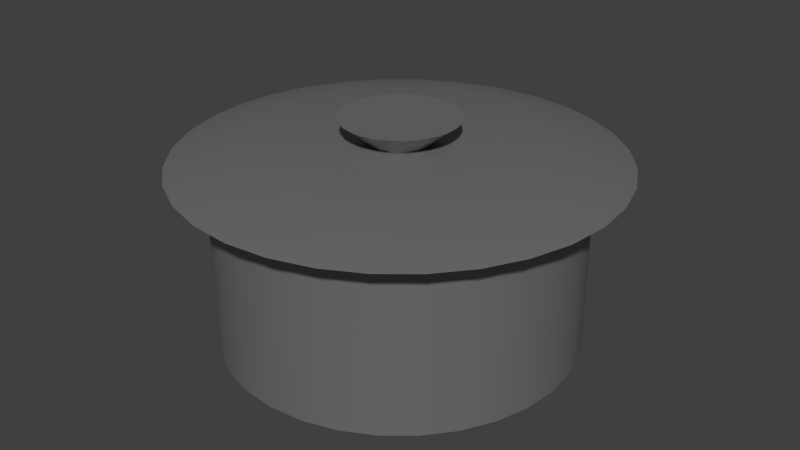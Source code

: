# Source: pot.blend  (saved by Blender 2.70.0; exported with 4.5.12 LTS)
import bpy
from mathutils import Matrix  # noqa: F401  (used for matrix-valued properties, if any)

bpy.ops.wm.read_factory_settings(use_empty=True)
scene = bpy.context.scene
scene.name = 'Scene'

# ---- collections
col_collection_1 = bpy.data.collections.new('Collection 1'); scene.collection.children.link(col_collection_1)

# ---- materials (node trees are filled in below, after node groups)
mat_material = bpy.data.materials.new('Material')
mat_material.alpha_threshold = 0.0
mat_material.diffuse_color = (0.2883, 0.2883, 0.2883, 1.0)
mat_material.roughness = 0.5
mat_material.line_color = (0.0, 0.0, 0.0, 1.0)

# ---- material node trees
mat_material.use_nodes = True; mat_material.node_tree.nodes.clear()
_N = mat_material.node_tree.nodes; _L = mat_material.node_tree.links
n0 = _N.new('ShaderNodeOutputMaterial'); n0.name = 'Material Output'; n0.location = (300, 300)
n1 = _N.new('ShaderNodeMixShader'); n1.name = 'Mix Shader'; n1.location = (110, 300)
n1.inputs[0].default_value = 0.35
n2 = _N.new('ShaderNodeBsdfDiffuse'); n2.name = 'Diffuse BSDF'; n2.location = (-90, 300)
n2.inputs[0].default_value = (0.2079, 0.2079, 0.2079, 1.0)
n3 = _N.new('ShaderNodeBsdfAnisotropic'); n3.name = 'Glossy BSDF'; n3.location = (-90, 300)
n3.distribution = 'BECKMANN'
n3.inputs[0].default_value = (0.5815, 0.5815, 0.5815, 1.0)
n3.inputs[1].default_value = 0.2236
_L.new(n1.outputs[0], n0.inputs[0])
_L.new(n2.outputs[0], n1.inputs[1])
_L.new(n3.outputs[0], n1.inputs[2])
n0.is_active_output = True

# ---- world
world_world = bpy.data.worlds.new('World'); scene.world = world_world
world_world.color = (0.05088, 0.05088, 0.05088)
world_world.use_sun_shadow = False
world_world.sun_shadow_jitter_overblur = 0.0
world_world.cycles.sampling_method = 'MANUAL'
world_world.cycles.sample_map_resolution = 256

# ---- meshes
me_circle = bpy.data.meshes.new('Circle')
me_circle.from_pydata([(0.0, 1.0, 0.0), (-0.1951, 0.9808, 0.0), (-0.3827, 0.9239, 0.0), (-0.5556, 0.8315, 0.0), (-0.7071, 0.7071, 0.0), (-0.8315, 0.5556, 0.0), (-0.9239, 0.3827, 0.0), (-0.9808, 0.1951, 0.0), (-1.0, 7.55e-08, 0.0), (-0.9808, -0.1951, 0.0), (-0.9239, -0.3827, 0.0), (-0.8315, -0.5556, 0.0), (-0.7071, -0.7071, 0.0), (-0.5556, -0.8315, 0.0), (-0.3827, -0.9239, 0.0), (-0.1951, -0.9808, 0.0), (3.258e-07, -1.0, 0.0), (0.1951, -0.9808, 0.0), (0.3827, -0.9239, 0.0), (0.5556, -0.8315, 0.0), (0.7071, -0.7071, 0.0), (0.8315, -0.5556, 0.0), (0.9239, -0.3827, 0.0), (0.9808, -0.1951, 0.0), (1.0, 9.656e-07, 0.0), (0.9808, 0.1951, 0.0), (0.9239, 0.3827, 0.0), (0.8315, 0.5556, 0.0), (0.7071, 0.7071, 0.0), (0.5556, 0.8315, 0.0), (0.3827, 0.9239, 0.0), (0.1951, 0.9808, 0.0), (0.0, 1.0, 1.0), (-0.1951, 0.9808, 1.0), (-0.3827, 0.9239, 1.0), (-0.5556, 0.8315, 1.0), (-0.7071, 0.7071, 1.0), (-0.8315, 0.5556, 1.0), (-0.9239, 0.3827, 1.0), (-0.9808, 0.1951, 1.0), (-1.0, 7.55e-08, 1.0), (-0.9808, -0.1951, 1.0), (-0.9239, -0.3827, 1.0), (-0.8315, -0.5556, 1.0), (-0.7071, -0.7071, 1.0), (-0.5556, -0.8315, 1.0), (-0.3827, -0.9239, 1.0), (-0.1951, -0.9808, 1.0), (3.258e-07, -1.0, 1.0), (0.1951, -0.9808, 1.0), (0.3827, -0.9239, 1.0), (0.5556, -0.8315, 1.0), (0.7071, -0.7071, 1.0), (0.8315, -0.5556, 1.0), (0.9239, -0.3827, 1.0), (0.9808, -0.1951, 1.0), (1.0, 9.656e-07, 1.0), (0.9808, 0.1951, 1.0), (0.9239, 0.3827, 1.0), (0.8315, 0.5556, 1.0), (0.7071, 0.7071, 1.0), (0.5556, 0.8315, 1.0), (0.3827, 0.9239, 1.0), (0.1951, 0.9808, 1.0), (2.447e-08, 1.206, 1.0), (-0.2353, 1.183, 1.0), (-0.4615, 1.114, 1.0), (-0.67, 1.003, 1.0), (-0.8528, 0.8528, 1.0), (-1.003, 0.67, 1.0), (-1.114, 0.4615, 1.0), (-1.183, 0.2353, 1.0), (-1.206, 3.234e-08, 1.0), (-1.183, -0.2353, 1.0), (-1.114, -0.4615, 1.0), (-1.003, -0.67, 1.0), (-0.8528, -0.8528, 1.0), (-0.67, -1.003, 1.0), (-0.4615, -1.114, 1.0), (-0.2353, -1.183, 1.0), (4.174e-07, -1.206, 1.0), (0.2353, -1.183, 1.0), (0.4615, -1.114, 1.0), (0.67, -1.003, 1.0), (0.8528, -0.8528, 1.0), (1.003, -0.67, 1.0), (1.114, -0.4615, 1.0), (1.183, -0.2353, 1.0), (1.206, 1.106e-06, 1.0), (1.183, 0.2353, 1.0), (1.114, 0.4615, 1.0), (1.003, 0.67, 1.0), (0.8528, 0.8528, 1.0), (0.67, 1.003, 1.0), (0.4615, 1.114, 1.0), (0.2353, 1.183, 1.0), (-4.449e-08, 0.8052, 1.1), (-0.1571, 0.7897, 1.1), (-0.3081, 0.7439, 1.1), (-0.4474, 0.6695, 1.1), (-0.5694, 0.5694, 1.1), (-0.6695, 0.4474, 1.1), (-0.7439, 0.3081, 1.1), (-0.7897, 0.1571, 1.1), (-0.8052, 1.169e-07, 1.1), (-0.7897, -0.1571, 1.1), (-0.7439, -0.3081, 1.1), (-0.6695, -0.4474, 1.1), (-0.5694, -0.5694, 1.1), (-0.4474, -0.6695, 1.1), (-0.3081, -0.7439, 1.1), (-0.1571, -0.7897, 1.1), (2.179e-07, -0.8052, 1.1), (0.1571, -0.7897, 1.1), (0.3081, -0.7439, 1.1), (0.4474, -0.6695, 1.1), (0.5694, -0.5694, 1.1), (0.6695, -0.4473, 1.1), (0.7439, -0.3081, 1.1), (0.7897, -0.1571, 1.1), (0.8052, 8.336e-07, 1.1), (0.7897, 0.1571, 1.1), (0.7439, 0.3081, 1.1), (0.6695, 0.4474, 1.1), (0.5694, 0.5694, 1.1), (0.4473, 0.6695, 1.1), (0.3081, 0.7439, 1.1), (0.1571, 0.7897, 1.1), (-9.434e-08, 0.1585, 1.1), (-0.03092, 0.1554, 1.1), (-0.06065, 0.1464, 1.1), (-0.08805, 0.1318, 1.1), (-0.1121, 0.1121, 1.1), (-0.1318, 0.08805, 1.1), (-0.1464, 0.06065, 1.1), (-0.1554, 0.03092, 1.1), (-0.1585, 2.754e-07, 1.1), (-0.1554, -0.03092, 1.1), (-0.1464, -0.06065, 1.1), (-0.1318, -0.08805, 1.1), (-0.1121, -0.1121, 1.1), (-0.08805, -0.1318, 1.1), (-0.06065, -0.1464, 1.1), (-0.03092, -0.1554, 1.1), (-4.27e-08, -0.1585, 1.1), (0.03092, -0.1554, 1.1), (0.06065, -0.1464, 1.1), (0.08805, -0.1318, 1.1), (0.1121, -0.1121, 1.1), (0.1318, -0.08805, 1.1), (0.1464, -0.06065, 1.1), (0.1554, -0.03092, 1.1), (0.1585, 4.165e-07, 1.1), (0.1554, 0.03092, 1.1), (0.1464, 0.06065, 1.1), (0.1318, 0.08805, 1.1), (0.1121, 0.1121, 1.1), (0.08805, 0.1318, 1.1), (0.06065, 0.1464, 1.1), (0.03092, 0.1554, 1.1), (-8.256e-08, 0.3229, 1.232), (-0.06299, 0.3167, 1.232), (-0.1236, 0.2983, 1.232), (-0.1794, 0.2685, 1.232), (-0.2283, 0.2283, 1.232), (-0.2685, 0.1794, 1.232), (-0.2983, 0.1236, 1.232), (-0.3167, 0.06299, 1.232), (-0.3229, 2.326e-07, 1.232), (-0.3167, -0.06299, 1.232), (-0.2983, -0.1236, 1.232), (-0.2685, -0.1794, 1.232), (-0.2283, -0.2283, 1.232), (-0.1794, -0.2685, 1.232), (-0.1236, -0.2983, 1.232), (-0.06299, -0.3167, 1.232), (2.265e-08, -0.3229, 1.232), (0.06299, -0.3167, 1.232), (0.1236, -0.2983, 1.232), (0.1794, -0.2685, 1.232), (0.2283, -0.2283, 1.232), (0.2685, -0.1794, 1.232), (0.2983, -0.1236, 1.232), (0.3167, -0.06299, 1.232), (0.3229, 5.201e-07, 1.232), (0.3167, 0.06299, 1.232), (0.2983, 0.1236, 1.232), (0.2685, 0.1794, 1.232), (0.2283, 0.2283, 1.232), (0.1794, 0.2685, 1.232), (0.1236, 0.2983, 1.232), (0.06299, 0.3167, 1.232)], [], [(24, 25, 57, 56), (2, 3, 35, 34), (13, 14, 46, 45), (22, 23, 55, 54), (0, 1, 33, 32), (11, 12, 44, 43), (31, 0, 32, 63), (20, 21, 53, 52), (9, 10, 42, 41), (29, 30, 62, 61), (18, 19, 51, 50), (7, 8, 40, 39), (27, 28, 60, 59), (16, 17, 49, 48), (5, 6, 38, 37), (25, 26, 58, 57), (3, 4, 36, 35), (14, 15, 47, 46), (23, 24, 56, 55), (1, 2, 34, 33), (12, 13, 45, 44), (21, 22, 54, 53), (10, 11, 43, 42), (30, 31, 63, 62), (19, 20, 52, 51), (8, 9, 41, 40), (28, 29, 61, 60), (17, 18, 50, 49), (6, 7, 39, 38), (26, 27, 59, 58), (4, 5, 37, 36), (15, 16, 48, 47), (1, 0, 31, 30, 29, 28, 27, 26, 25, 24, 23, 22, 21, 20, 19, 18, 17, 16, 15, 14, 13, 12, 11, 10, 9, 8, 7, 6, 5, 4, 3, 2), (57, 58, 90, 89), (35, 36, 68, 67), (46, 47, 79, 78), (55, 56, 88, 87), (33, 34, 66, 65), (44, 45, 77, 76), (53, 54, 86, 85), (42, 43, 75, 74), (62, 63, 95, 94), (51, 52, 84, 83), (40, 41, 73, 72), (60, 61, 93, 92), (49, 50, 82, 81), (38, 39, 71, 70), (58, 59, 91, 90), (36, 37, 69, 68), (47, 48, 80, 79), (56, 57, 89, 88), (34, 35, 67, 66), (45, 46, 78, 77), (54, 55, 87, 86), (32, 33, 65, 64), (43, 44, 76, 75), (63, 32, 64, 95), (52, 53, 85, 84), (41, 42, 74, 73), (61, 62, 94, 93), (50, 51, 83, 82), (39, 40, 72, 71), (59, 60, 92, 91), (48, 49, 81, 80), (37, 38, 70, 69), (91, 92, 124, 123), (80, 81, 113, 112), (69, 70, 102, 101), (89, 90, 122, 121), (67, 68, 100, 99), (78, 79, 111, 110), (87, 88, 120, 119), (65, 66, 98, 97), (76, 77, 109, 108), (85, 86, 118, 117), (74, 75, 107, 106), (94, 95, 127, 126), (83, 84, 116, 115), (72, 73, 105, 104), (92, 93, 125, 124), (81, 82, 114, 113), (70, 71, 103, 102), (90, 91, 123, 122), (68, 69, 101, 100), (79, 80, 112, 111), (88, 89, 121, 120), (66, 67, 99, 98), (77, 78, 110, 109), (86, 87, 119, 118), (64, 65, 97, 96), (75, 76, 108, 107), (95, 64, 96, 127), (84, 85, 117, 116), (73, 74, 106, 105), (93, 94, 126, 125), (82, 83, 115, 114), (71, 72, 104, 103), (125, 126, 158, 157), (114, 115, 147, 146), (103, 104, 136, 135), (123, 124, 156, 155), (112, 113, 145, 144), (101, 102, 134, 133), (121, 122, 154, 153), (99, 100, 132, 131), (110, 111, 143, 142), (119, 120, 152, 151), (97, 98, 130, 129), (108, 109, 141, 140), (117, 118, 150, 149), (106, 107, 139, 138), (126, 127, 159, 158), (115, 116, 148, 147), (104, 105, 137, 136), (124, 125, 157, 156), (113, 114, 146, 145), (102, 103, 135, 134), (122, 123, 155, 154), (100, 101, 133, 132), (111, 112, 144, 143), (120, 121, 153, 152), (98, 99, 131, 130), (109, 110, 142, 141), (118, 119, 151, 150), (96, 97, 129, 128), (107, 108, 140, 139), (127, 96, 128, 159), (116, 117, 149, 148), (105, 106, 138, 137), (159, 128, 160, 191), (148, 149, 181, 180), (137, 138, 170, 169), (157, 158, 190, 189), (146, 147, 179, 178), (135, 136, 168, 167), (155, 156, 188, 187), (144, 145, 177, 176), (133, 134, 166, 165), (153, 154, 186, 185), (131, 132, 164, 163), (142, 143, 175, 174), (151, 152, 184, 183), (129, 130, 162, 161), (140, 141, 173, 172), (149, 150, 182, 181), (138, 139, 171, 170), (158, 159, 191, 190), (147, 148, 180, 179), (136, 137, 169, 168), (156, 157, 189, 188), (145, 146, 178, 177), (134, 135, 167, 166), (154, 155, 187, 186), (132, 133, 165, 164), (143, 144, 176, 175), (152, 153, 185, 184), (130, 131, 163, 162), (141, 142, 174, 173), (150, 151, 183, 182), (128, 129, 161, 160), (139, 140, 172, 171), (161, 162, 163, 164, 165, 166, 167, 168, 169, 170, 171, 172, 173, 174, 175, 176, 177, 178, 179, 180, 181, 182, 183, 184, 185, 186, 187, 188, 189, 190, 191, 160)])
me_circle.polygons.foreach_set('use_smooth', [True] * 162)
me_circle.materials.append(mat_material)
me_circle.use_remesh_preserve_volume = False
me_circle.use_remesh_preserve_attributes = False
me_circle.use_mirror_vertex_groups = False
me_circle.update()

# ---- objects
ob_circle = bpy.data.objects.new('Circle', me_circle)

# ---- transforms, parenting, visibility, modifiers, constraints
ob_circle.location = (0.0, 0.0, 0.0)
ob_circle.lineart.crease_threshold = 0.0
_m = ob_circle.modifiers.new('EdgeSplit', 'EDGE_SPLIT')

# ---- collection membership
col_collection_1.objects.link(ob_circle)

# ---- scene / render settings (as saved in the file)
scene.frame_start = 1; scene.frame_end = 250; scene.frame_set(1)
scene.render.engine = 'CYCLES'
scene.render.resolution_percentage = 50
scene.render.dither_intensity = 0.0
scene.cycles.use_denoising = False
scene.cycles.samples = 10
scene.cycles.sampling_pattern = 'TABULATED_SOBOL'
scene.cycles.light_sampling_threshold = 0.0
scene.cycles.use_adaptive_sampling = False
scene.cycles.use_light_tree = False
scene.cycles.blur_glossy = 0.0
scene.cycles.volume_bounces = 1
scene.cycles.pixel_filter_type = 'GAUSSIAN'
scene.cycles.sample_clamp_indirect = 0.0
scene.view_settings.view_transform = 'Standard'
bpy.context.view_layer.update()

# ---- added for rendering (the .blend has no active camera and no usable light): camera, sun
cam_auto = bpy.data.cameras.new('AutoCamera')
cam_auto.lens = 50.0
cam_auto.sensor_width = 36.0
cam_auto.clip_end = 1000.0
ob_auto_camera = bpy.data.objects.new('AutoCamera', cam_auto)
scene.collection.objects.link(ob_auto_camera)
ob_auto_camera.location = (3.35569, -4.02682, 3.30062)
ob_auto_camera.rotation_euler = (1.09748, -7.21219e-08, 0.694738)
scene.camera = ob_auto_camera
light_auto_sun = bpy.data.lights.new('AutoSun', 'SUN')
light_auto_sun.energy = 3.0
light_auto_sun.angle = 0.0523599
ob_auto_sun = bpy.data.objects.new('AutoSun', light_auto_sun)
scene.collection.objects.link(ob_auto_sun)
ob_auto_sun.rotation_euler = (0.872665, 0.174533, 0.523599)
bpy.context.view_layer.update()
